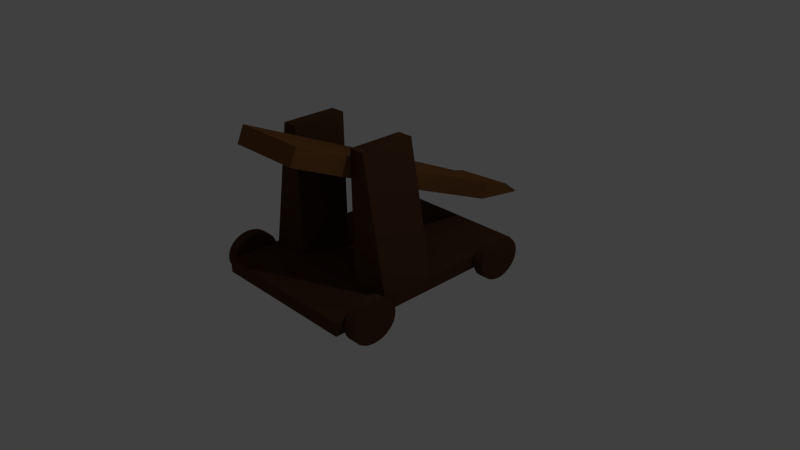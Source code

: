 # Source: catapult.blend  (saved by Blender 2.76.0; exported with 4.5.12 LTS)
import bpy
from mathutils import Matrix  # noqa: F401  (used for matrix-valued properties, if any)

bpy.ops.wm.read_factory_settings(use_empty=True)
scene = bpy.context.scene
scene.name = 'Scene'

# ---- collections
col_collection_1 = bpy.data.collections.new('Collection 1'); scene.collection.children.link(col_collection_1)

# ---- materials (node trees are filled in below, after node groups)
mat_material_001 = bpy.data.materials.new('Material.001')
mat_material_001.alpha_threshold = 0.0
mat_material_001.use_transparent_shadow = False
mat_material_001.diffuse_color = (0.204, 0.08866, 0.03047, 1.0)
mat_material_001.roughness = 0.5
mat_material_000 = bpy.data.materials.new('Material.000')
mat_material_000.alpha_threshold = 0.0
mat_material_000.use_transparent_shadow = False
mat_material_000.diffuse_color = (0.08866, 0.04092, 0.01938, 1.0)
mat_material_000.roughness = 0.5
mat_material_000.line_color = (0.0, 0.0, 0.0, 1.0)

# ---- material node trees

# ---- world
world_world = bpy.data.worlds.new('World'); scene.world = world_world
world_world.color = (0.05088, 0.05088, 0.05088)
world_world.use_sun_shadow = False
world_world.sun_shadow_jitter_overblur = 0.0
world_world.cycles.sampling_method = 'MANUAL'
world_world.cycles.sample_map_resolution = 256

# ---- cameras
cam_camera = bpy.data.cameras.new('Camera')
cam_camera.clip_end = 100.0
cam_camera.lens = 35.0
cam_camera.sensor_width = 32.0
cam_camera.sensor_height = 18.0
cam_camera.ortho_scale = 7.314
cam_camera.dof.focus_distance = 0.0
cam_camera.dof.aperture_fstop = 128.0

# ---- lights
light_lamp = bpy.data.lights.new('Lamp', 'POINT')
light_lamp.transmission_factor = 0.0
light_lamp.cutoff_distance = 30.0
light_lamp.energy = 100.0
light_lamp.shadow_buffer_clip_start = 1.001
light_lamp.shadow_soft_size = 0.1
light_lamp.shadow_maximum_resolution = 0.006
light_lamp.use_absolute_resolution = True
light_lamp.cycles.use_multiple_importance_sampling = False

# ---- meshes
me_cube_001 = bpy.data.meshes.new('Cube.001')
me_cube_001.from_pydata([(-1.077, -0.6226, 0.05766), (-1.077, -0.6111, 2.048), (-1.077, 1.368, -3.317), (-1.077, 1.379, -3.158), (1.066, -0.6226, 0.05766), (1.066, -0.6111, 2.048), (1.066, 1.368, -3.317), (1.066, 1.379, -3.158), (-1.077, 0.3719, 0.3812), (-1.077, 0.3605, -1.609), (1.066, 0.3719, 0.3812), (1.066, 0.3605, -1.609), (-0.6757, 1.185, -0.9967), (0.6639, 1.173, -2.987), (-0.6757, 1.173, -2.987), (0.6639, 1.185, -0.9967), (-0.005905, 1.601, -3.534), (-0.005905, 1.59, -3.693), (-0.005905, -0.6111, 2.048), (-0.005905, -0.6226, 0.05766), (-0.005905, 0.3719, 0.3812), (-0.005905, 0.3605, -1.609), (-0.005905, 1.185, -0.9967), (-0.005905, 1.173, -1.671)], [], [(12, 3, 2, 14), (16, 7, 6, 17), (10, 5, 4, 11), (18, 1, 0, 19), (23, 17, 6, 13), (22, 16, 3, 12), (18, 20, 8, 1), (19, 21, 11, 4), (15, 10, 11, 13), (1, 8, 9, 0), (7, 15, 13, 6), (20, 22, 12, 8), (21, 23, 13, 11), (8, 12, 14, 9), (9, 14, 23, 21), (10, 15, 22, 20), (0, 9, 21, 19), (5, 10, 20, 18), (15, 7, 16, 22), (14, 2, 17, 23), (5, 18, 19, 4), (3, 16, 17, 2)])
me_cube_001.materials.append(mat_material_001)
me_cube_001.use_remesh_preserve_volume = False
me_cube_001.use_remesh_preserve_attributes = False
me_cube_001.use_mirror_vertex_groups = False
me_cube_001.update()
me_cylinder_003 = bpy.data.meshes.new('Cylinder.003')
me_cylinder_003.from_pydata([(-2.665e-14, -5.57, -1.0), (-3.02e-14, -5.57, 1.0), (0.1951, -5.589, -1.0), (0.1951, -5.589, 1.0), (0.3827, -5.646, -1.0), (0.3827, -5.646, 1.0), (0.5556, -5.738, -1.0), (0.5556, -5.738, 1.0), (0.7071, -5.863, -1.0), (0.7071, -5.863, 1.0), (0.8315, -6.014, -1.0), (0.8315, -6.014, 1.0), (0.9239, -6.187, -1.0), (0.9239, -6.187, 1.0), (0.9808, -6.375, -1.0), (0.9808, -6.375, 1.0), (1.0, -6.57, -1.0), (1.0, -6.57, 1.0), (0.9808, -6.765, -1.0), (0.9808, -6.765, 1.0), (0.9239, -6.953, -1.0), (0.9239, -6.953, 1.0), (0.8315, -7.125, -1.0), (0.8315, -7.125, 1.0), (0.7071, -7.277, -1.0), (0.7071, -7.277, 1.0), (0.5556, -7.401, -1.0), (0.5556, -7.401, 1.0), (0.3827, -7.494, -1.0), (0.3827, -7.494, 1.0), (0.1951, -7.551, -1.0), (0.1951, -7.551, 1.0), (-3.258e-07, -7.57, -1.0), (-3.258e-07, -7.57, 1.0), (-0.1951, -7.551, -1.0), (-0.1951, -7.551, 1.0), (-0.3827, -7.494, -1.0), (-0.3827, -7.494, 1.0), (-0.5556, -7.401, -1.0), (-0.5556, -7.401, 1.0), (-0.7071, -7.277, -1.0), (-0.7071, -7.277, 1.0), (-0.8315, -7.125, -1.0), (-0.8315, -7.125, 1.0), (-0.9239, -6.953, -1.0), (-0.9239, -6.953, 1.0), (-0.9808, -6.765, -1.0), (-0.9808, -6.765, 1.0), (-1.0, -6.57, -1.0), (-1.0, -6.57, 1.0), (-0.9808, -6.375, -1.0), (-0.9808, -6.375, 1.0), (-0.9239, -6.187, -1.0), (-0.9239, -6.187, 1.0), (-0.8315, -6.014, -1.0), (-0.8315, -6.014, 1.0), (-0.7071, -5.863, -1.0), (-0.7071, -5.863, 1.0), (-0.5556, -5.738, -1.0), (-0.5556, -5.738, 1.0), (-0.3827, -5.646, -1.0), (-0.3827, -5.646, 1.0), (-0.1951, -5.589, -1.0), (-0.1951, -5.589, 1.0), (0.0, 1.0, -1.0), (0.0, 1.0, 1.0), (0.1951, 0.9808, -1.0), (0.1951, 0.9808, 1.0), (0.3827, 0.9239, -1.0), (0.3827, 0.9239, 1.0), (0.5556, 0.8315, -1.0), (0.5556, 0.8315, 1.0), (0.7071, 0.7071, -1.0), (0.7071, 0.7071, 1.0), (0.8315, 0.5556, -1.0), (0.8315, 0.5556, 1.0), (0.9239, 0.3827, -1.0), (0.9239, 0.3827, 1.0), (0.9808, 0.1951, -1.0), (0.9808, 0.1951, 1.0), (1.0, 7.55e-08, -1.0), (1.0, 7.55e-08, 1.0), (0.9808, -0.1951, -1.0), (0.9808, -0.1951, 1.0), (0.9239, -0.3827, -1.0), (0.9239, -0.3827, 1.0), (0.8315, -0.5556, -1.0), (0.8315, -0.5556, 1.0), (0.7071, -0.7071, -1.0), (0.7071, -0.7071, 1.0), (0.5556, -0.8315, -1.0), (0.5556, -0.8315, 1.0), (0.3827, -0.9239, -1.0), (0.3827, -0.9239, 1.0), (0.1951, -0.9808, -1.0), (0.1951, -0.9808, 1.0), (-3.258e-07, -1.0, -1.0), (-3.258e-07, -1.0, 1.0), (-0.1951, -0.9808, -1.0), (-0.1951, -0.9808, 1.0), (-0.3827, -0.9239, -1.0), (-0.3827, -0.9239, 1.0), (-0.5556, -0.8315, -1.0), (-0.5556, -0.8315, 1.0), (-0.7071, -0.7071, -1.0), (-0.7071, -0.7071, 1.0), (-0.8315, -0.5556, -1.0), (-0.8315, -0.5556, 1.0), (-0.9239, -0.3827, -1.0), (-0.9239, -0.3827, 1.0), (-0.9808, -0.1951, -1.0), (-0.9808, -0.1951, 1.0), (-1.0, 9.656e-07, -1.0), (-1.0, 9.656e-07, 1.0), (-0.9808, 0.1951, -1.0), (-0.9808, 0.1951, 1.0), (-0.9239, 0.3827, -1.0), (-0.9239, 0.3827, 1.0), (-0.8315, 0.5556, -1.0), (-0.8315, 0.5556, 1.0), (-0.7071, 0.7071, -1.0), (-0.7071, 0.7071, 1.0), (-0.5556, 0.8315, -1.0), (-0.5556, 0.8315, 1.0), (-0.3827, 0.9239, -1.0), (-0.3827, 0.9239, 1.0), (-0.1951, 0.9808, -1.0), (-0.1951, 0.9808, 1.0), (6.188e-07, 1.0, -32.78), (6.188e-07, 1.0, -30.78), (0.1951, 0.9808, -32.78), (0.1951, 0.9808, -30.78), (0.3827, 0.9239, -32.78), (0.3827, 0.9239, -30.78), (0.5556, 0.8315, -32.78), (0.5556, 0.8315, -30.78), (0.7071, 0.7071, -32.78), (0.7071, 0.7071, -30.78), (0.8315, 0.5556, -32.78), (0.8315, 0.5556, -30.78), (0.9239, 0.3827, -32.78), (0.9239, 0.3827, -30.78), (0.9808, 0.1951, -32.78), (0.9808, 0.1951, -30.78), (1.0, -9.125e-07, -32.78), (1.0, -8.439e-07, -30.78), (0.9808, -0.1951, -32.78), (0.9808, -0.1951, -30.78), (0.9239, -0.3827, -32.78), (0.9239, -0.3827, -30.78), (0.8315, -0.5556, -32.78), (0.8315, -0.5556, -30.78), (0.7071, -0.7071, -32.78), (0.7071, -0.7071, -30.78), (0.5556, -0.8315, -32.78), (0.5556, -0.8315, -30.78), (0.3827, -0.9239, -32.78), (0.3827, -0.9239, -30.78), (0.1951, -0.9808, -32.78), (0.1951, -0.9808, -30.78), (2.93e-07, -1.0, -32.78), (2.93e-07, -1.0, -30.78), (-0.1951, -0.9808, -32.78), (-0.1951, -0.9808, -30.78), (-0.3827, -0.9239, -32.78), (-0.3827, -0.9239, -30.78), (-0.5556, -0.8315, -32.78), (-0.5556, -0.8315, -30.78), (-0.7071, -0.7071, -32.78), (-0.7071, -0.7071, -30.78), (-0.8315, -0.5556, -32.78), (-0.8315, -0.5556, -30.78), (-0.9239, -0.3827, -32.78), (-0.9239, -0.3827, -30.78), (-0.9808, -0.1951, -32.78), (-0.9808, -0.1951, -30.78), (-1.0, -2.237e-08, -32.78), (-1.0, 4.622e-08, -30.78), (-0.9808, 0.1951, -32.78), (-0.9808, 0.1951, -30.78), (-0.9239, 0.3827, -32.78), (-0.9239, 0.3827, -30.78), (-0.8315, 0.5556, -32.78), (-0.8315, 0.5556, -30.78), (-0.7071, 0.7071, -32.78), (-0.7071, 0.7071, -30.78), (-0.5556, 0.8315, -32.78), (-0.5556, 0.8315, -30.78), (-0.3827, 0.9239, -32.78), (-0.3827, 0.9239, -30.78), (-0.1951, 0.9808, -32.78), (-0.1951, 0.9808, -30.78), (6.188e-07, -5.57, -32.78), (6.188e-07, -5.57, -30.78), (0.1951, -5.589, -32.78), (0.1951, -5.589, -30.78), (0.3827, -5.646, -32.78), (0.3827, -5.646, -30.78), (0.5556, -5.738, -32.78), (0.5556, -5.738, -30.78), (0.7071, -5.863, -32.78), (0.7071, -5.863, -30.78), (0.8315, -6.014, -32.78), (0.8315, -6.014, -30.78), (0.9239, -6.187, -32.78), (0.9239, -6.187, -30.78), (0.9808, -6.375, -32.78), (0.9808, -6.375, -30.78), (1.0, -6.57, -32.78), (1.0, -6.57, -30.78), (0.9808, -6.765, -32.78), (0.9808, -6.765, -30.78), (0.9239, -6.953, -32.78), (0.9239, -6.953, -30.78), (0.8315, -7.125, -32.78), (0.8315, -7.125, -30.78), (0.7071, -7.277, -32.78), (0.7071, -7.277, -30.78), (0.5556, -7.401, -32.78), (0.5556, -7.401, -30.78), (0.3827, -7.494, -32.78), (0.3827, -7.494, -30.78), (0.1951, -7.551, -32.78), (0.1951, -7.551, -30.78), (2.93e-07, -7.57, -32.78), (2.93e-07, -7.57, -30.78), (-0.1951, -7.551, -32.78), (-0.1951, -7.551, -30.78), (-0.3827, -7.494, -32.78), (-0.3827, -7.494, -30.78), (-0.5556, -7.401, -32.78), (-0.5556, -7.401, -30.78), (-0.7071, -7.277, -32.78), (-0.7071, -7.277, -30.78), (-0.8315, -7.125, -32.78), (-0.8315, -7.125, -30.78), (-0.9239, -6.953, -32.78), (-0.9239, -6.953, -30.78), (-0.9808, -6.765, -32.78), (-0.9808, -6.765, -30.78), (-1.0, -6.57, -32.78), (-1.0, -6.57, -30.78), (-0.9808, -6.375, -32.78), (-0.9808, -6.375, -30.78), (-0.9239, -6.187, -32.78), (-0.9239, -6.187, -30.78), (-0.8315, -6.014, -32.78), (-0.8315, -6.014, -30.78), (-0.7071, -5.863, -32.78), (-0.7071, -5.863, -30.78), (-0.5556, -5.738, -32.78), (-0.5556, -5.738, -30.78), (-0.3827, -5.646, -32.78), (-0.3827, -5.646, -30.78), (-0.1951, -5.589, -32.78), (-0.1951, -5.589, -30.78), (-0.3214, 1.297, -30.3), (-0.3214, -7.846, -30.3), (0.3214, 1.297, -30.3), (0.3214, -7.846, -30.3), (-0.3214, -3.274, -30.3), (0.3214, -3.274, -30.3), (0.3214, -3.274, -22.95), (-0.3214, 1.297, -22.95), (-0.3214, -7.846, -22.95), (0.3214, 1.297, -22.95), (0.3214, -7.846, -22.95), (-0.3214, -3.274, -22.95), (-0.3214, -5.56, -30.3), (0.3214, -5.56, -30.3), (-0.3214, -5.56, -22.95), (0.3214, -5.56, -22.95), (-0.3214, -0.9887, -30.3), (0.3214, -0.9887, -30.3), (0.3214, -0.9887, -22.95), (-0.3214, -0.9887, -22.95), (-6.456, -3.274, -25.85), (-6.456, -3.274, -22.95), (-6.456, -5.56, -25.85), (-6.456, -5.56, -22.95), (-0.3214, 1.297, -1.693), (-0.3214, -7.846, -1.693), (0.3214, 1.297, -1.693), (0.3214, -7.846, -1.693), (-0.3214, -3.274, -1.693), (0.3214, -3.274, -1.693), (-0.3214, 1.297, -16.0), (-0.3214, -7.846, -16.0), (0.3214, 1.297, -16.0), (0.3214, -7.846, -16.0), (0.3214, -3.274, -16.0), (-0.3214, -3.274, -16.0), (0.3214, -3.274, -9.043), (-0.3214, 1.297, -9.043), (-0.3214, -7.846, -9.043), (0.3214, 1.297, -9.043), (0.3214, -7.846, -9.043), (-0.3214, -3.274, -9.043), (-0.3214, -5.56, -1.693), (0.3214, -5.56, -1.693), (0.3214, -5.56, -16.0), (-0.3214, -5.56, -16.0), (-0.3214, -5.56, -9.043), (0.3214, -5.56, -9.043), (-0.3214, -0.9887, -1.693), (0.3214, -0.9887, -1.693), (-0.3214, -0.9887, -16.0), (0.3214, -0.9887, -16.0), (0.3214, -0.9887, -9.043), (-0.3214, -0.9887, -9.043), (-6.456, -3.274, -6.137), (-6.456, -3.274, -9.043), (-6.456, -5.56, -6.137), (-6.456, -5.56, -9.043)], [], [(0, 1, 3, 2), (2, 3, 5, 4), (4, 5, 7, 6), (6, 7, 9, 8), (8, 9, 11, 10), (10, 11, 13, 12), (12, 13, 15, 14), (14, 15, 17, 16), (16, 17, 19, 18), (18, 19, 21, 20), (20, 21, 23, 22), (22, 23, 25, 24), (24, 25, 27, 26), (26, 27, 29, 28), (28, 29, 31, 30), (30, 31, 33, 32), (32, 33, 35, 34), (34, 35, 37, 36), (36, 37, 39, 38), (38, 39, 41, 40), (40, 41, 43, 42), (42, 43, 45, 44), (44, 45, 47, 46), (46, 47, 49, 48), (48, 49, 51, 50), (50, 51, 53, 52), (52, 53, 55, 54), (54, 55, 57, 56), (56, 57, 59, 58), (58, 59, 61, 60), (3, 1, 63, 61, 59, 57, 55, 53, 51, 49, 47, 45, 43, 41, 39, 37, 35, 33, 31, 29, 27, 25, 23, 21, 19, 17, 15, 13, 11, 9, 7, 5), (62, 63, 1, 0), (60, 61, 63, 62), (0, 2, 4, 6, 8, 10, 12, 14, 16, 18, 20, 22, 24, 26, 28, 30, 32, 34, 36, 38, 40, 42, 44, 46, 48, 50, 52, 54, 56, 58, 60, 62), (64, 65, 67, 66), (66, 67, 69, 68), (68, 69, 71, 70), (70, 71, 73, 72), (72, 73, 75, 74), (74, 75, 77, 76), (76, 77, 79, 78), (78, 79, 81, 80), (80, 81, 83, 82), (82, 83, 85, 84), (84, 85, 87, 86), (86, 87, 89, 88), (88, 89, 91, 90), (90, 91, 93, 92), (92, 93, 95, 94), (94, 95, 97, 96), (96, 97, 99, 98), (98, 99, 101, 100), (100, 101, 103, 102), (102, 103, 105, 104), (104, 105, 107, 106), (106, 107, 109, 108), (108, 109, 111, 110), (110, 111, 113, 112), (112, 113, 115, 114), (114, 115, 117, 116), (116, 117, 119, 118), (118, 119, 121, 120), (120, 121, 123, 122), (122, 123, 125, 124), (67, 65, 127, 125, 123, 121, 119, 117, 115, 113, 111, 109, 107, 105, 103, 101, 99, 97, 95, 93, 91, 89, 87, 85, 83, 81, 79, 77, 75, 73, 71, 69), (126, 127, 65, 64), (124, 125, 127, 126), (64, 66, 68, 70, 72, 74, 76, 78, 80, 82, 84, 86, 88, 90, 92, 94, 96, 98, 100, 102, 104, 106, 108, 110, 112, 114, 116, 118, 120, 122, 124, 126), (128, 129, 131, 130), (130, 131, 133, 132), (132, 133, 135, 134), (134, 135, 137, 136), (136, 137, 139, 138), (138, 139, 141, 140), (140, 141, 143, 142), (142, 143, 145, 144), (144, 145, 147, 146), (146, 147, 149, 148), (148, 149, 151, 150), (150, 151, 153, 152), (152, 153, 155, 154), (154, 155, 157, 156), (156, 157, 159, 158), (158, 159, 161, 160), (160, 161, 163, 162), (162, 163, 165, 164), (164, 165, 167, 166), (166, 167, 169, 168), (168, 169, 171, 170), (170, 171, 173, 172), (172, 173, 175, 174), (174, 175, 177, 176), (176, 177, 179, 178), (178, 179, 181, 180), (180, 181, 183, 182), (182, 183, 185, 184), (184, 185, 187, 186), (186, 187, 189, 188), (131, 129, 191, 189, 187, 185, 183, 181, 179, 177, 175, 173, 171, 169, 167, 165, 163, 161, 159, 157, 155, 153, 151, 149, 147, 145, 143, 141, 139, 137, 135, 133), (190, 191, 129, 128), (188, 189, 191, 190), (128, 130, 132, 134, 136, 138, 140, 142, 144, 146, 148, 150, 152, 154, 156, 158, 160, 162, 164, 166, 168, 170, 172, 174, 176, 178, 180, 182, 184, 186, 188, 190), (192, 193, 195, 194), (194, 195, 197, 196), (196, 197, 199, 198), (198, 199, 201, 200), (200, 201, 203, 202), (202, 203, 205, 204), (204, 205, 207, 206), (206, 207, 209, 208), (208, 209, 211, 210), (210, 211, 213, 212), (212, 213, 215, 214), (214, 215, 217, 216), (216, 217, 219, 218), (218, 219, 221, 220), (220, 221, 223, 222), (222, 223, 225, 224), (224, 225, 227, 226), (226, 227, 229, 228), (228, 229, 231, 230), (230, 231, 233, 232), (232, 233, 235, 234), (234, 235, 237, 236), (236, 237, 239, 238), (238, 239, 241, 240), (240, 241, 243, 242), (242, 243, 245, 244), (244, 245, 247, 246), (246, 247, 249, 248), (248, 249, 251, 250), (250, 251, 253, 252), (195, 193, 255, 253, 251, 249, 247, 245, 243, 241, 239, 237, 235, 233, 231, 229, 227, 225, 223, 221, 219, 217, 215, 213, 211, 209, 207, 205, 203, 201, 199, 197), (254, 255, 193, 192), (252, 253, 255, 254), (192, 194, 196, 198, 200, 202, 204, 206, 208, 210, 212, 214, 216, 218, 220, 222, 224, 226, 228, 230, 232, 234, 236, 238, 240, 242, 244, 246, 248, 250, 252, 254), (268, 269, 259, 257), (272, 273, 261, 260), (275, 267, 291, 306), (274, 307, 290, 262), (265, 263, 286, 288), (264, 266, 289, 287), (271, 300, 289, 266), (270, 264, 287, 301), (268, 257, 264, 270), (269, 271, 266, 259), (257, 259, 266, 264), (258, 256, 263, 265), (273, 274, 262, 261), (272, 260, 267, 275), (261, 262, 271, 269), (267, 260, 276, 277), (267, 270, 301, 291), (262, 290, 300, 271), (260, 261, 269, 268), (256, 272, 275, 263), (258, 265, 274, 273), (265, 288, 307, 274), (263, 275, 306, 286), (256, 258, 273, 272), (276, 278, 279, 277), (260, 268, 278, 276), (268, 270, 279, 278), (270, 267, 277, 279), (298, 281, 283, 299), (304, 284, 285, 305), (309, 306, 291, 297), (308, 292, 290, 307), (295, 288, 286, 293), (294, 287, 289, 296), (303, 296, 289, 300), (302, 301, 287, 294), (298, 302, 294, 281), (299, 283, 296, 303), (281, 294, 296, 283), (282, 295, 293, 280), (305, 285, 292, 308), (304, 309, 297, 284), (285, 299, 303, 292), (297, 311, 310, 284), (297, 291, 301, 302), (292, 303, 300, 290), (284, 298, 299, 285), (280, 293, 309, 304), (282, 305, 308, 295), (295, 308, 307, 288), (293, 286, 306, 309), (280, 304, 305, 282), (310, 311, 313, 312), (284, 310, 312, 298), (298, 312, 313, 302), (302, 313, 311, 297)])
me_cylinder_003.materials.append(mat_material_000)
me_cylinder_003.use_remesh_preserve_volume = False
me_cylinder_003.use_remesh_preserve_attributes = False
me_cylinder_003.use_mirror_vertex_groups = False
me_cylinder_003.update()

# ---- objects
ob_cube_001 = bpy.data.objects.new('Cube.001', me_cube_001)
ob_cylinder_003 = bpy.data.objects.new('Cylinder.003', me_cylinder_003)
ob_lamp = bpy.data.objects.new('Lamp', light_lamp)
ob_camera = bpy.data.objects.new('Camera', cam_camera)

# ---- transforms, parenting, visibility, modifiers, constraints
ob_cube_001.location = (0.002695, -0.3779, 1.4)
ob_cube_001.rotation_euler = (-0.5218, -0.0, 0.0)
ob_cube_001.scale = (0.4564, 1.997, -0.1163)
ob_cube_001.lineart.crease_threshold = 0.0
ob_cylinder_003.location = (-1.15, 1.06, 0.0)
ob_cylinder_003.rotation_euler = (-0.0, 1.571, 0.0)
ob_cylinder_003.scale = (0.2789, 0.3238, -0.07192)
ob_cylinder_003.lineart.crease_threshold = 0.0
ob_lamp.location = (4.076, 1.005, 5.904)
ob_lamp.rotation_euler = (0.6503, 0.05522, 1.866)
ob_lamp.lock_rotations_4d = False
ob_lamp.empty_display_type = 'ARROWS'
ob_lamp.color = (0.0, 0.0, 0.0, 0.0)
ob_lamp.lineart.crease_threshold = 0.0
ob_camera.location = (7.481, -6.508, 5.344)
ob_camera.rotation_euler = (1.109, 0.01082, 0.8149)
ob_camera.lock_rotations_4d = False
ob_camera.empty_display_type = 'ARROWS'
ob_camera.color = (0.0, 0.0, 0.0, 0.0)
ob_camera.display_type = 'WIRE'
ob_camera.lineart.crease_threshold = 0.0

# ---- collection membership
col_collection_1.objects.link(ob_cube_001)
col_collection_1.objects.link(ob_cylinder_003)
col_collection_1.objects.link(ob_lamp)
col_collection_1.objects.link(ob_camera)

# ---- scene / render settings (as saved in the file)
scene.camera = ob_camera
scene.frame_start = 1; scene.frame_end = 24; scene.frame_set(1)
scene.render.engine = 'BLENDER_EEVEE_NEXT'
scene.render.resolution_percentage = 50
scene.render.dither_intensity = 0.0
scene.cycles.use_denoising = False
scene.cycles.samples = 10
scene.cycles.sampling_pattern = 'TABULATED_SOBOL'
scene.cycles.light_sampling_threshold = 0.0
scene.cycles.use_adaptive_sampling = False
scene.cycles.use_light_tree = False
scene.cycles.blur_glossy = 0.0
scene.cycles.pixel_filter_type = 'GAUSSIAN'
scene.cycles.sample_clamp_indirect = 0.0
scene.view_settings.view_transform = 'Standard'
bpy.context.view_layer.update()
